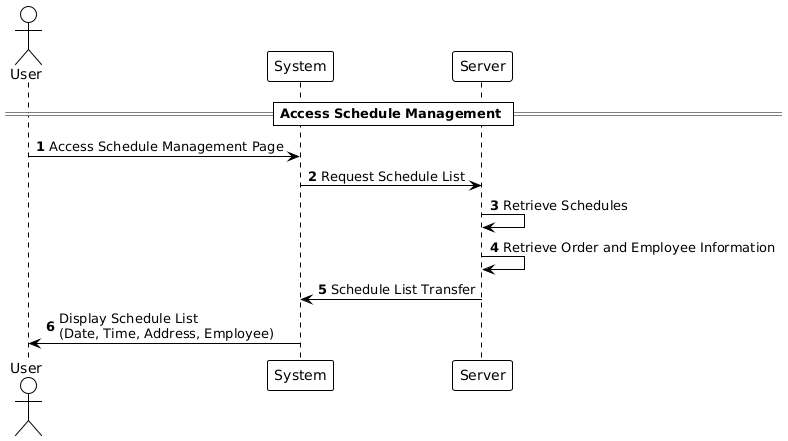

The diagram above was rendered by PlantUML. Its source (embedded in the PNG):
@startuml
!theme plain

autonumber

actor User
participant "System" as System
participant "Server" as Server

== Access Schedule Management ==

User -> System: Access Schedule Management Page
System -> Server: Request Schedule List
Server -> Server: Retrieve Schedules
Server -> Server: Retrieve Order and Employee Information
Server -> System: Schedule List Transfer
System -> User: Display Schedule List\n(Date, Time, Address, Employee)
@enduml